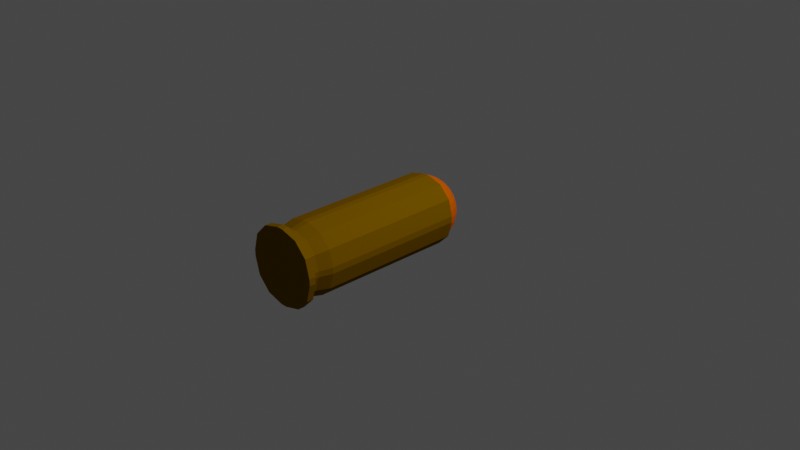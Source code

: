 # Source: Bullet.blend  (saved by Blender 2.83.19; exported with 4.5.12 LTS)
import bpy
from mathutils import Matrix  # noqa: F401  (used for matrix-valued properties, if any)

bpy.ops.wm.read_factory_settings(use_empty=True)
scene = bpy.context.scene
scene.name = 'Scene'

# ---- collections
col_collection = bpy.data.collections.new('Collection'); scene.collection.children.link(col_collection)

# ---- materials (node trees are filled in below, after node groups)
mat_material_002 = bpy.data.materials.new('Material.002')
mat_material_002.use_transparent_shadow = False
mat_material_003 = bpy.data.materials.new('Material.003')
mat_material_003.use_transparent_shadow = False

# ---- material node trees
mat_material_002.use_nodes = True; mat_material_002.node_tree.nodes.clear()
_N = mat_material_002.node_tree.nodes; _L = mat_material_002.node_tree.links
n0 = _N.new('ShaderNodeBsdfPrincipled'); n0.name = 'Principled BSDF'; n0.location = (10, 300)
n0.distribution = 'GGX'
n0.subsurface_method = 'BURLEY'
n0.inputs[0].default_value = (0.2079, 0.1049, 0.0, 1.0)
n0.inputs[2].default_value = 0.0
n0.inputs[3].default_value = 1.45
n0.inputs[13].default_value = 0.0
n0.inputs[27].default_value = (0.0, 0.0, 0.0, 1.0)
n0.inputs[28].default_value = 1.0
n1 = _N.new('ShaderNodeOutputMaterial'); n1.name = 'Material Output'; n1.location = (300, 300)
_L.new(n0.outputs[0], n1.inputs[0])
n1.is_active_output = True
mat_material_003.use_nodes = True; mat_material_003.node_tree.nodes.clear()
_N = mat_material_003.node_tree.nodes; _L = mat_material_003.node_tree.links
n0 = _N.new('ShaderNodeBsdfPrincipled'); n0.name = 'Principled BSDF'; n0.location = (10, 300)
n0.distribution = 'GGX'
n0.subsurface_method = 'BURLEY'
n0.inputs[0].default_value = (0.8, 0.1194, 0.0, 1.0)
n0.inputs[2].default_value = 0.0
n0.inputs[3].default_value = 1.45
n0.inputs[13].default_value = 0.0
n0.inputs[27].default_value = (0.0, 0.0, 0.0, 1.0)
n0.inputs[28].default_value = 1.0
n1 = _N.new('ShaderNodeOutputMaterial'); n1.name = 'Material Output'; n1.location = (300, 300)
_L.new(n0.outputs[0], n1.inputs[0])
n1.is_active_output = True

# ---- world
world_world = bpy.data.worlds.new('World'); scene.world = world_world
world_world.use_nodes = True; world_world.node_tree.nodes.clear()
_N = world_world.node_tree.nodes; _L = world_world.node_tree.links
n0 = _N.new('ShaderNodeOutputWorld'); n0.name = 'World Output'; n0.location = (300, 300)
n1 = _N.new('ShaderNodeBackground'); n1.name = 'Background'; n1.location = (10, 300)
n1.inputs[0].default_value = (0.05088, 0.05088, 0.05088, 1.0)
_L.new(n1.outputs[0], n0.inputs[0])
n0.is_active_output = True
world_world.color = (0.05088, 0.05088, 0.05088)
world_world.use_sun_shadow = False
world_world.sun_shadow_jitter_overblur = 0.0

# ---- cameras
cam_camera = bpy.data.cameras.new('Camera')
cam_camera.clip_end = 100.0
cam_camera.ortho_scale = 7.314

# ---- lights
light_light = bpy.data.lights.new('Light', 'POINT')
light_light.transmission_factor = 0.0
light_light.energy = 1000.0
light_light.shadow_soft_size = 0.1
light_light.shadow_maximum_resolution = 0.006
light_light.use_absolute_resolution = True

# ---- meshes
me_cube_002 = bpy.data.meshes.new('Cube.002')
me_cube_002.from_pydata([(-1.0, -3.169, -0.08814), (-0.08814, -3.169, -1.0), (-0.8778, -3.169, -0.5441), (-0.5441, -3.169, -0.8778), (-0.08814, -3.169, 1.0), (-1.0, -3.169, 0.08814), (-0.5441, -3.169, 0.8778), (-0.8778, -3.169, 0.5441), (-0.08814, 1.0, -1.0), (-1.0, 1.0, -0.08814), (-0.5441, 1.0, -0.8778), (-0.8778, 1.0, -0.5441), (-1.0, 1.0, 0.08814), (-0.08814, 1.0, 1.0), (-0.8778, 1.0, 0.5441), (-0.5441, 1.0, 0.8778), (0.08814, -3.169, -1.0), (1.0, -3.169, -0.08814), (0.5441, -3.169, -0.8778), (0.8778, -3.169, -0.5441), (1.0, -3.169, 0.08814), (0.08814, -3.169, 1.0), (0.8778, -3.169, 0.5441), (0.5441, -3.169, 0.8778), (1.0, 1.0, -0.08814), (0.08814, 1.0, -1.0), (0.8778, 1.0, -0.5441), (0.5441, 1.0, -0.8778), (0.08814, 1.0, 1.0), (1.0, 1.0, 0.08814), (0.5441, 1.0, 0.8778), (0.8778, 1.0, 0.5441), (-0.07989, -3.556, -0.9064), (-0.4932, -3.556, -0.7957), (-0.7957, -3.556, -0.4932), (-0.9064, -3.556, -0.07989), (-0.4932, -3.556, 0.7957), (-0.07989, -3.556, 0.9064), (-0.7957, -3.556, 0.4932), (-0.9064, -3.556, 0.07989), (0.4932, -3.556, -0.7957), (0.07989, -3.556, -0.9064), (0.7957, -3.556, -0.4932), (0.9064, -3.556, -0.07989), (0.07989, -3.556, 0.9064), (0.4932, -3.556, 0.7957), (0.7957, -3.556, 0.4932), (0.9064, -3.556, 0.07989), (-0.07989, -3.738, -0.9064), (-0.4932, -3.738, -0.7957), (-0.7957, -3.738, -0.4932), (-0.9064, -3.738, -0.07989), (-0.4932, -3.738, 0.7957), (-0.07989, -3.738, 0.9064), (-0.7957, -3.738, 0.4932), (-0.9064, -3.738, 0.07989), (0.4932, -3.738, -0.7957), (0.07989, -3.738, -0.9064), (0.7957, -3.738, -0.4932), (0.9064, -3.738, -0.07989), (0.07989, -3.738, 0.9064), (0.4932, -3.738, 0.7957), (0.7957, -3.738, 0.4932), (0.9064, -3.738, 0.07989), (-0.09546, -3.786, -1.083), (-0.5893, -3.786, -0.9508), (-0.9508, -3.786, -0.5893), (-1.083, -3.786, -0.09546), (-0.5893, -3.786, 0.9508), (-0.09546, -3.786, 1.083), (-0.9508, -3.786, 0.5893), (-1.083, -3.786, 0.09546), (0.5893, -3.786, -0.9508), (0.09546, -3.786, -1.083), (0.9508, -3.786, -0.5893), (1.083, -3.786, -0.09546), (0.09546, -3.786, 1.083), (0.5893, -3.786, 0.9508), (0.9508, -3.786, 0.5893), (1.083, -3.786, 0.09546), (-0.09546, -3.977, -1.083), (-0.5893, -3.977, -0.9508), (-0.9508, -3.977, -0.5893), (-1.083, -3.977, -0.09546), (-0.5893, -3.977, 0.9508), (-0.09546, -3.977, 1.083), (-0.9508, -3.977, 0.5893), (-1.083, -3.977, 0.09546), (0.5893, -3.977, -0.9508), (0.09546, -3.977, -1.083), (0.9508, -3.977, -0.5893), (1.083, -3.977, -0.09546), (0.09546, -3.977, 1.083), (0.5893, -3.977, 0.9508), (0.9508, -3.977, 0.5893), (1.083, -3.977, 0.09546), (0.3701, 1.689, 0.1922), (0.3486, 1.637, 0.3773), (0.3137, 1.553, 0.5479), (0.2668, 1.44, 0.6974), (0.2096, 1.301, 0.8202), (0.1443, 1.144, 0.9113), (0.07344, 0.9727, 0.9675), (0.03733, 0.9837, 0.9675), (0.07344, 1.165, 0.9113), (0.1067, 1.333, 0.8202), (0.1359, 1.479, 0.6974), (0.1598, 1.6, 0.5479), (0.1776, 1.689, 0.3773), (0.1886, 1.744, 0.1922), (0.1923, 1.763, -0.0002782), (0.1886, 1.744, -0.1928), (0.1776, 1.689, -0.3779), (0.1598, 1.6, -0.5485), (0.1359, 1.479, -0.698), (0.1067, 1.333, -0.8207), (0.07344, 1.165, -0.9119), (0.03733, 0.9837, -0.9681), (-0.0002281, 0.9874, -0.9681), (-0.0002281, 1.172, -0.9119), (-0.0002281, 1.343, -0.8207), (-0.0002281, 1.493, -0.698), (-0.0002281, 1.615, -0.5485), (-0.0002281, 1.707, -0.3779), (-0.0002281, 1.782, -0.0002782), (-0.0002281, 1.763, 0.1922), (-0.0002281, 1.615, 0.5479), (-0.0002281, 1.493, 0.6974), (-0.0002281, 1.343, 0.8202), (-0.0002281, 1.172, 0.9113), (0.3774, 1.707, -0.0002782), (0.3701, 1.689, -0.1928), (0.3486, 1.637, -0.3779), (0.3137, 1.553, -0.5485), (0.2668, 1.44, -0.698), (0.2096, 1.301, -0.8207), (0.1443, 1.144, -0.9119), (0.07344, 0.9727, -0.9681), (0.5374, 1.6, 0.1922), (0.5062, 1.553, 0.3773), (0.4556, 1.477, 0.5479), (0.3874, 1.375, 0.6974), (0.3043, 1.251, 0.8202), (0.2096, 1.109, 0.9113), (0.1067, 0.9549, 0.9675), (0.548, 1.615, -0.0002782), (0.5374, 1.6, -0.1928), (0.5062, 1.553, -0.3779), (0.4556, 1.477, -0.5485), (0.3874, 1.375, -0.698), (0.3043, 1.251, -0.8207), (0.2096, 1.109, -0.9119), (0.1067, 0.9549, -0.9681), (0.6841, 1.479, 0.1922), (0.6444, 1.44, 0.3773), (0.5799, 1.375, 0.5479), (0.4931, 1.288, 0.6974), (0.3874, 1.183, 0.8202), (0.2668, 1.062, 0.9113), (0.1359, 0.931, 0.9675), (0.6975, 1.493, -0.0002782), (0.6841, 1.479, -0.1928), (0.6444, 1.44, -0.3779), (0.5799, 1.375, -0.5485), (0.4931, 1.288, -0.698), (0.3874, 1.183, -0.8207), (0.2668, 1.062, -0.9119), (0.1359, 0.931, -0.9681), (0.8044, 1.333, 0.1922), (0.7578, 1.301, 0.3773), (0.6819, 1.251, 0.5479), (0.5799, 1.183, 0.6974), (0.4556, 1.099, 0.8202), (0.3137, 1.005, 0.9113), (0.1598, 0.9018, 0.9675), (0.8202, 1.343, -0.0002782), (0.8044, 1.333, -0.1928), (0.7578, 1.301, -0.3779), (0.6819, 1.251, -0.5485), (0.5799, 1.183, -0.698), (0.4556, 1.099, -0.8207), (0.3137, 1.005, -0.9119), (0.1598, 0.9018, -0.9681), (0.8939, 1.165, 0.1922), (0.842, 1.144, 0.3773), (0.7578, 1.109, 0.5479), (0.6444, 1.062, 0.6974), (0.5062, 1.005, 0.8202), (0.3486, 0.9394, 0.9113), (0.1776, 0.8686, 0.9675), (0.9114, 1.172, -0.0002782), (0.8939, 1.165, -0.1928), (0.842, 1.144, -0.3779), (0.7578, 1.109, -0.5485), (0.6444, 1.062, -0.698), (0.5062, 1.005, -0.8207), (0.3486, 0.9394, -0.9119), (0.1776, 0.8686, -0.9681), (0.949, 0.9837, 0.1922), (0.8939, 0.9727, 0.3773), (0.8044, 0.9549, 0.5479), (0.6841, 0.931, 0.6974), (0.5374, 0.9018, 0.8202), (0.9675, 0.9874, -0.0002782), (0.949, 0.9837, -0.1928), (0.8939, 0.9727, -0.3779), (0.8044, 0.9549, -0.5485), (0.6841, 0.931, -0.698), (0.5374, 0.9018, -0.8207), (0.3701, 0.8686, -0.9119), (-0.9494, 0.9837, 0.1922), (-0.8943, 0.9727, 0.3773), (-0.8049, 0.9549, 0.5479), (-0.6845, 0.931, 0.6974), (-0.5379, 0.9018, 0.8202), (-0.3706, 0.8686, 0.9113), (-0.189, 0.8324, 0.9675), (-0.968, 0.9874, -0.0002782), (-0.9494, 0.9837, -0.1928), (-0.8943, 0.9727, -0.3779), (-0.8049, 0.9549, -0.5485), (-0.6845, 0.931, -0.698), (-0.5379, 0.9018, -0.8207), (-0.3706, 0.8686, -0.9119), (-0.189, 0.8324, -0.9681), (-0.8943, 1.165, 0.1922), (-0.8425, 1.144, 0.3773), (-0.7582, 1.109, 0.5479), (-0.6448, 1.062, 0.6974), (-0.5067, 1.005, 0.8202), (-0.3491, 0.9394, 0.9113), (-0.1781, 0.8686, 0.9675), (-0.9119, 1.172, -0.0002782), (-0.8943, 1.165, -0.1928), (-0.8425, 1.144, -0.3779), (-0.7582, 1.109, -0.5485), (-0.6448, 1.062, -0.698), (-0.5067, 1.005, -0.8207), (-0.3491, 0.9394, -0.9119), (-0.1781, 0.8686, -0.9681), (-0.8049, 1.333, 0.1922), (-0.7582, 1.301, 0.3773), (-0.6824, 1.251, 0.5479), (-0.5804, 1.183, 0.6974), (-0.456, 1.099, 0.8202), (-0.3142, 1.005, 0.9113), (-0.1603, 0.9018, 0.9675), (-0.8207, 1.343, -0.0002782), (-0.8049, 1.333, -0.1928), (-0.7582, 1.301, -0.3779), (-0.6824, 1.251, -0.5485), (-0.5804, 1.183, -0.698), (-0.456, 1.099, -0.8207), (-0.3142, 1.005, -0.9119), (-0.1603, 0.9018, -0.9681), (-0.6845, 1.479, 0.1922), (-0.6448, 1.44, 0.3773), (-0.5804, 1.375, 0.5479), (-0.4936, 1.288, 0.6974), (-0.3879, 1.183, 0.8202), (-0.2672, 1.062, 0.9113), (-0.1363, 0.931, 0.9675), (-0.698, 1.493, -0.0002782), (-0.6845, 1.479, -0.1928), (-0.6448, 1.44, -0.3779), (-0.5804, 1.375, -0.5485), (-0.4936, 1.288, -0.698), (-0.3879, 1.183, -0.8207), (-0.2672, 1.062, -0.9119), (-0.1363, 0.931, -0.9681), (-0.5379, 1.6, 0.1922), (-0.5067, 1.553, 0.3773), (-0.456, 1.477, 0.5479), (-0.3879, 1.375, 0.6974), (-0.3048, 1.251, 0.8202), (-0.21, 1.109, 0.9113), (-0.1072, 0.9549, 0.9675), (-0.5484, 1.615, -0.0002782), (-0.5379, 1.6, -0.1928), (-0.5067, 1.553, -0.3779), (-0.456, 1.477, -0.5485), (-0.3879, 1.375, -0.698), (-0.3048, 1.251, -0.8207), (-0.21, 1.109, -0.9119), (-0.1072, 0.9549, -0.9681), (-0.3706, 1.689, 0.1922), (-0.3491, 1.637, 0.3773), (-0.3142, 1.553, 0.5479), (-0.2672, 1.44, 0.6974), (-0.21, 1.301, 0.8202), (-0.1447, 1.144, 0.9113), (-0.0739, 0.9727, 0.9675), (-0.3778, 1.707, -0.0002782), (-0.3706, 1.689, -0.1928), (-0.3491, 1.637, -0.3779), (-0.3142, 1.553, -0.5485), (-0.2672, 1.44, -0.698), (-0.21, 1.301, -0.8207), (-0.1447, 1.144, -0.9119), (-0.0739, 0.9727, -0.9681), (-0.189, 1.744, 0.1922), (-0.1781, 1.689, 0.3773), (-0.1603, 1.6, 0.5479), (-0.1363, 1.479, 0.6974), (-0.1072, 1.333, 0.8202), (-0.0739, 1.165, 0.9113), (-0.03778, 0.9837, 0.9675), (-0.1927, 1.763, -0.0002782), (-0.189, 1.744, -0.1928), (-0.1781, 1.689, -0.3779), (-0.1603, 1.6, -0.5485), (-0.1363, 1.479, -0.698), (-0.1072, 1.333, -0.8207), (-0.0739, 1.165, -0.9119), (-0.03778, 0.9837, -0.9681), (-0.0002281, 1.707, 0.3773), (-0.0002281, 0.9874, 0.9675), (-0.0002279, 1.763, -0.1928)], [], [(1, 16, 41, 32), (24, 29, 20, 17), (28, 13, 4, 21), (0, 5, 12, 9), (8, 10, 11, 9, 12, 14, 15, 13, 28, 30, 31, 29, 24, 26, 27, 25), (8, 1, 3, 10), (10, 3, 2, 11), (11, 2, 0, 9), (4, 13, 15, 6), (6, 15, 14, 7), (7, 14, 12, 5), (16, 25, 27, 18), (18, 27, 26, 19), (19, 26, 24, 17), (28, 21, 23, 30), (30, 23, 22, 31), (31, 22, 20, 29), (8, 25, 16, 1), (33, 32, 48, 49), (19, 17, 43, 42), (5, 0, 35, 39), (2, 3, 33, 34), (16, 18, 40, 41), (22, 23, 45, 46), (6, 7, 38, 36), (17, 20, 47, 43), (21, 4, 37, 44), (0, 2, 34, 35), (20, 22, 46, 47), (18, 19, 42, 40), (3, 1, 32, 33), (7, 5, 39, 38), (23, 21, 44, 45), (4, 6, 36, 37), (54, 55, 71, 70), (44, 37, 53, 60), (42, 43, 59, 58), (34, 33, 49, 50), (45, 44, 60, 61), (35, 34, 50, 51), (46, 45, 61, 62), (37, 36, 52, 53), (47, 46, 62, 63), (36, 38, 54, 52), (32, 41, 57, 48), (38, 39, 55, 54), (39, 35, 51, 55), (41, 40, 56, 57), (43, 47, 63, 59), (40, 42, 58, 56), (78, 77, 93, 94), (55, 51, 67, 71), (57, 56, 72, 73), (59, 63, 79, 75), (56, 58, 74, 72), (49, 48, 64, 65), (60, 53, 69, 76), (58, 59, 75, 74), (50, 49, 65, 66), (61, 60, 76, 77), (51, 50, 66, 67), (62, 61, 77, 78), (53, 52, 68, 69), (63, 62, 78, 79), (52, 54, 70, 68), (48, 57, 73, 64), (89, 88, 90, 91, 95, 94, 93, 92, 85, 84, 86, 87, 83, 82, 81, 80), (69, 68, 84, 85), (79, 78, 94, 95), (68, 70, 86, 84), (64, 73, 89, 80), (70, 71, 87, 86), (71, 67, 83, 87), (73, 72, 88, 89), (75, 79, 95, 91), (72, 74, 90, 88), (65, 64, 80, 81), (76, 69, 85, 92), (74, 75, 91, 90), (66, 65, 81, 82), (77, 76, 92, 93), (67, 66, 82, 83), (164, 163, 178, 179), (163, 162, 177, 178), (154, 155, 170, 169), (157, 158, 173, 172), (165, 164, 179, 180), (162, 161, 176, 177), (150, 149, 164, 165), (141, 142, 157, 156), (146, 145, 160, 161), (153, 154, 169, 168), (167, 166, 181, 182), (149, 148, 163, 164), (152, 151, 166, 167), (142, 143, 158, 157), (97, 98, 140, 139), (133, 132, 147, 148), (135, 134, 149, 150), (109, 108, 97, 96), (112, 111, 131, 132), (127, 128, 105, 106), (110, 109, 96, 130), (107, 106, 99, 98), (124, 125, 109, 110), (132, 131, 146, 147), (118, 119, 116, 117), (137, 136, 151, 152), (105, 104, 101, 100), (129, 316, 103, 104), (96, 97, 139, 138), (116, 115, 135, 136), (119, 120, 115, 116), (104, 103, 102, 101), (117, 116, 136, 137), (125, 315, 108, 109), (106, 105, 100, 99), (101, 102, 144, 143), (122, 123, 112, 113), (136, 135, 150, 151), (128, 129, 104, 105), (99, 100, 142, 141), (134, 133, 148, 149), (123, 317, 111, 112), (98, 99, 141, 140), (138, 139, 154, 153), (126, 127, 106, 107), (114, 113, 133, 134), (100, 101, 143, 142), (315, 126, 107, 108), (147, 146, 161, 162), (131, 130, 145, 146), (120, 121, 114, 115), (130, 96, 138, 145), (161, 160, 175, 176), (151, 150, 165, 166), (115, 114, 134, 135), (155, 156, 171, 170), (317, 124, 110, 111), (148, 147, 162, 163), (121, 122, 113, 114), (145, 138, 153, 160), (139, 140, 155, 154), (143, 144, 159, 158), (156, 157, 172, 171), (113, 112, 132, 133), (166, 165, 180, 181), (140, 141, 156, 155), (111, 110, 130, 131), (160, 153, 168, 175), (108, 107, 98, 97), (158, 159, 174, 173), (180, 179, 194, 195), (178, 177, 192, 193), (173, 174, 189, 188), (175, 168, 183, 190), (182, 181, 196, 197), (172, 173, 188, 187), (179, 178, 193, 194), (171, 172, 187, 186), (181, 180, 195, 196), (176, 175, 190, 191), (170, 171, 186, 185), (177, 176, 191, 192), (169, 170, 185, 184), (168, 169, 184, 183), (196, 195, 208, 209), (191, 190, 203, 204), (185, 186, 201, 200), (192, 191, 204, 205), (184, 185, 200, 199), (183, 184, 199, 198), (195, 194, 207, 208), (193, 192, 205, 206), (190, 183, 198, 203), (194, 193, 206, 207), (186, 187, 202, 201), (211, 212, 227, 226), (210, 211, 226, 225), (222, 221, 236, 237), (220, 219, 234, 235), (215, 216, 231, 230), (217, 210, 225, 232), (224, 223, 238, 239), (214, 215, 230, 229), (221, 220, 235, 236), (213, 214, 229, 228), (223, 222, 237, 238), (218, 217, 232, 233), (212, 213, 228, 227), (219, 218, 233, 234), (236, 235, 250, 251), (228, 229, 244, 243), (238, 237, 252, 253), (233, 232, 247, 248), (227, 228, 243, 242), (234, 233, 248, 249), (226, 227, 242, 241), (225, 226, 241, 240), (237, 236, 251, 252), (235, 234, 249, 250), (230, 231, 246, 245), (232, 225, 240, 247), (239, 238, 253, 254), (229, 230, 245, 244), (240, 241, 256, 255), (252, 251, 266, 267), (250, 249, 264, 265), (245, 246, 261, 260), (247, 240, 255, 262), (254, 253, 268, 269), (244, 245, 260, 259), (251, 250, 265, 266), (243, 244, 259, 258), (253, 252, 267, 268), (248, 247, 262, 263), (242, 243, 258, 257), (249, 248, 263, 264), (241, 242, 257, 256), (258, 259, 274, 273), (268, 267, 282, 283), (263, 262, 277, 278), (257, 258, 273, 272), (264, 263, 278, 279), (256, 257, 272, 271), (255, 256, 271, 270), (267, 266, 281, 282), (265, 264, 279, 280), (260, 261, 276, 275), (262, 255, 270, 277), (269, 268, 283, 284), (259, 260, 275, 274), (266, 265, 280, 281), (270, 271, 286, 285), (282, 281, 296, 297), (280, 279, 294, 295), (275, 276, 291, 290), (277, 270, 285, 292), (284, 283, 298, 299), (274, 275, 290, 289), (281, 280, 295, 296), (273, 274, 289, 288), (283, 282, 297, 298), (278, 277, 292, 293), (272, 273, 288, 287), (279, 278, 293, 294), (271, 272, 287, 286), (288, 289, 304, 303), (298, 297, 312, 313), (293, 292, 307, 308), (287, 288, 303, 302), (294, 293, 308, 309), (286, 287, 302, 301), (285, 286, 301, 300), (297, 296, 311, 312), (295, 294, 309, 310), (290, 291, 306, 305), (292, 285, 300, 307), (299, 298, 313, 314), (289, 290, 305, 304), (296, 295, 310, 311), (312, 311, 121, 120), (310, 309, 123, 122), (305, 306, 316, 129), (307, 300, 125, 124), (314, 313, 119, 118), (304, 305, 129, 128), (311, 310, 122, 121), (303, 304, 128, 127), (313, 312, 120, 119), (308, 307, 124, 317), (302, 303, 127, 126), (309, 308, 317, 123), (301, 302, 126, 315), (300, 301, 315, 125)])
me_cube_002.polygons.foreach_set('material_index', [0, 0, 0, 0, 0, 0, 0, 0, 0, 0, 0, 0, 0, 0, 0, 0, 0, 0, 0, 0, 0, 0, 0, 0, 0, 0, 0, 0, 0, 0, 0, 0, 0, 0, 0, 0, 0, 0, 0, 0, 0, 0, 0, 0, 0, 0, 0, 0, 0, 0, 0, 0, 0, 0, 0, 0, 0, 0, 0, 0, 0, 0, 0, 0, 0, 0, 0, 0, 0, 0, 0, 0, 0, 0, 0, 0, 0, 0, 0, 0, 0, 0, 1, 1, 1, 1, 1, 1, 1, 1, 1, 1, 1, 1, 1, 1, 1, 1, 1, 1, 1, 1, 1, 1, 1, 1, 1, 1, 1, 1, 1, 1, 1, 1, 1, 1, 1, 1, 1, 1, 1, 1, 1, 1, 1, 1, 1, 1, 1, 1, 1, 1, 1, 1, 1, 1, 1, 1, 1, 1, 1, 1, 1, 1, 1, 1, 1, 1, 1, 1, 1, 1, 1, 1, 1, 1, 1, 1, 1, 1, 1, 1, 1, 1, 1, 1, 1, 1, 1, 1, 1, 1, 1, 1, 1, 1, 1, 1, 1, 1, 1, 1, 1, 1, 1, 1, 1, 1, 1, 1, 1, 1, 1, 1, 1, 1, 1, 1, 1, 1, 1, 1, 1, 1, 1, 1, 1, 1, 1, 1, 1, 1, 1, 1, 1, 1, 1, 1, 1, 1, 1, 1, 1, 1, 1, 1, 1, 1, 1, 1, 1, 1, 1, 1, 1, 1, 1, 1, 1, 1, 1, 1, 1, 1, 1, 1, 1, 1, 1, 1, 1, 1, 1, 1, 1, 1, 1, 1, 1, 1, 1, 1, 1, 1, 1, 1, 1, 1, 1, 1, 1, 1, 1, 1, 1])
_uv = me_cube_002.uv_layers.new(name='UVMap')
_uv.uv.foreach_set('vector', [0.239, 0.75, 0.261, 0.75, 0.261, 0.75, 0.239, 0.75, 0.489, 0.5, 0.511, 0.5, 0.511, 0.75, 0.489, 0.75, 0.739, 0.5, 0.761, 0.5, 0.761, 0.75, 0.739, 0.75, 0.489, 0.0, 0.511, 0.0, 0.511, 0.25, 0.489, 0.25, 0.375, 0.364, 0.3903, 0.307, 0.432, 0.2653, 0.489, 0.25, 0.511, 0.25, 0.568, 0.2653, 0.6097, 0.307, 0.625, 0.364, 0.625, 0.386, 0.6579, 0.481, 0.568, 0.4949, 0.511, 0.5, 0.489, 0.5, 0.432, 0.4949, 0.3421, 0.481, 0.375, 0.386, 0.239, 0.5, 0.239, 0.75, 0.182, 0.75, 0.182, 0.5, 0.182, 0.5, 0.182, 0.75, 0.125, 0.75, 0.125, 0.5, 0.432, 0.25, 0.432, 0.0, 0.489, 0.0, 0.489, 0.25, 0.761, 0.75, 0.761, 0.5, 0.818, 0.5, 0.818, 0.75, 0.818, 0.75, 0.818, 0.5, 0.875, 0.5, 0.875, 0.75, 0.568, 0.0, 0.568, 0.25, 0.511, 0.25, 0.511, 0.0, 0.261, 0.75, 0.261, 0.5, 0.3421, 0.481, 0.3421, 0.769, 0.3421, 0.769, 0.3421, 0.481, 0.432, 0.4949, 0.432, 0.7551, 0.432, 0.7551, 0.432, 0.4949, 0.489, 0.5, 0.489, 0.75, 0.739, 0.5, 0.739, 0.75, 0.6579, 0.769, 0.6579, 0.481, 0.6579, 0.481, 0.6579, 0.769, 0.568, 0.7551, 0.568, 0.4949, 0.568, 0.4949, 0.568, 0.7551, 0.511, 0.75, 0.511, 0.5, 0.239, 0.5, 0.261, 0.5, 0.261, 0.75, 0.239, 0.75, 0.182, 0.75, 0.239, 0.75, 0.239, 0.75, 0.182, 0.75, 0.432, 0.7551, 0.489, 0.75, 0.489, 0.75, 0.432, 0.7551, 0.511, 0.0, 0.489, 0.0, 0.489, 0.0, 0.511, 0.0, 0.125, 0.75, 0.182, 0.75, 0.182, 0.75, 0.125, 0.75, 0.261, 0.75, 0.3421, 0.769, 0.3421, 0.769, 0.261, 0.75, 0.568, 0.7551, 0.6579, 0.769, 0.6579, 0.769, 0.568, 0.7551, 0.818, 0.75, 0.875, 0.75, 0.875, 0.75, 0.818, 0.75, 0.489, 0.75, 0.511, 0.75, 0.511, 0.75, 0.489, 0.75, 0.739, 0.75, 0.761, 0.75, 0.761, 0.75, 0.739, 0.75, 0.489, 0.0, 0.432, 0.0, 0.432, 0.0, 0.489, 0.0, 0.511, 0.75, 0.568, 0.7551, 0.568, 0.7551, 0.511, 0.75, 0.3421, 0.769, 0.432, 0.7551, 0.432, 0.7551, 0.3421, 0.769, 0.182, 0.75, 0.239, 0.75, 0.239, 0.75, 0.182, 0.75, 0.568, 0.0, 0.511, 0.0, 0.511, 0.0, 0.568, 0.0, 0.6579, 0.769, 0.739, 0.75, 0.739, 0.75, 0.6579, 0.769, 0.761, 0.75, 0.818, 0.75, 0.818, 0.75, 0.761, 0.75, 0.568, 0.0, 0.511, 0.0, 0.511, 0.0, 0.568, 0.0, 0.739, 0.75, 0.761, 0.75, 0.761, 0.75, 0.739, 0.75, 0.432, 0.7551, 0.489, 0.75, 0.489, 0.75, 0.432, 0.7551, 0.125, 0.75, 0.182, 0.75, 0.182, 0.75, 0.125, 0.75, 0.6579, 0.769, 0.739, 0.75, 0.739, 0.75, 0.6579, 0.769, 0.489, 0.0, 0.432, 0.0, 0.432, 0.0, 0.489, 0.0, 0.568, 0.7551, 0.6579, 0.769, 0.6579, 0.769, 0.568, 0.7551, 0.761, 0.75, 0.818, 0.75, 0.818, 0.75, 0.761, 0.75, 0.511, 0.75, 0.568, 0.7551, 0.568, 0.7551, 0.511, 0.75, 0.818, 0.75, 0.875, 0.75, 0.875, 0.75, 0.818, 0.75, 0.239, 0.75, 0.261, 0.75, 0.261, 0.75, 0.239, 0.75, 0.568, 0.0, 0.511, 0.0, 0.511, 0.0, 0.568, 0.0, 0.511, 0.0, 0.489, 0.0, 0.489, 0.0, 0.511, 0.0, 0.261, 0.75, 0.3421, 0.769, 0.3421, 0.769, 0.261, 0.75, 0.489, 0.75, 0.511, 0.75, 0.511, 0.75, 0.489, 0.75, 0.3421, 0.769, 0.432, 0.7551, 0.432, 0.7551, 0.3421, 0.769, 0.568, 0.7551, 0.6579, 0.769, 0.6579, 0.769, 0.568, 0.7551, 0.511, 0.0, 0.489, 0.0, 0.489, 0.0, 0.511, 0.0, 0.261, 0.75, 0.3421, 0.769, 0.3421, 0.769, 0.261, 0.75, 0.489, 0.75, 0.511, 0.75, 0.511, 0.75, 0.489, 0.75, 0.3421, 0.769, 0.432, 0.7551, 0.432, 0.7551, 0.3421, 0.769, 0.182, 0.75, 0.239, 0.75, 0.239, 0.75, 0.182, 0.75, 0.739, 0.75, 0.761, 0.75, 0.761, 0.75, 0.739, 0.75, 0.432, 0.7551, 0.489, 0.75, 0.489, 0.75, 0.432, 0.7551, 0.125, 0.75, 0.182, 0.75, 0.182, 0.75, 0.125, 0.75, 0.6579, 0.769, 0.739, 0.75, 0.739, 0.75, 0.6579, 0.769, 0.489, 0.0, 0.432, 0.0, 0.432, 0.0, 0.489, 0.0, 0.568, 0.7551, 0.6579, 0.769, 0.6579, 0.769, 0.568, 0.7551, 0.761, 0.75, 0.818, 0.75, 0.818, 0.75, 0.761, 0.75, 0.511, 0.75, 0.568, 0.7551, 0.568, 0.7551, 0.511, 0.75, 0.818, 0.75, 0.875, 0.75, 0.875, 0.75, 0.818, 0.75, 0.239, 0.75, 0.261, 0.75, 0.261, 0.75, 0.239, 0.75, 0.375, 0.864, 0.3421, 0.769, 0.432, 0.7551, 0.489, 0.75, 0.511, 0.75, 0.568, 0.7551, 0.6579, 0.769, 0.625, 0.864, 0.625, 0.886, 0.6097, 0.943, 0.568, 0.9847, 0.511, 1.0, 0.489, 1.0, 0.432, 0.9847, 0.3903, 0.943, 0.375, 0.886, 0.761, 0.75, 0.818, 0.75, 0.818, 0.75, 0.761, 0.75, 0.511, 0.75, 0.568, 0.7551, 0.568, 0.7551, 0.511, 0.75, 0.818, 0.75, 0.875, 0.75, 0.875, 0.75, 0.818, 0.75, 0.239, 0.75, 0.261, 0.75, 0.261, 0.75, 0.239, 0.75, 0.568, 0.0, 0.511, 0.0, 0.511, 0.0, 0.568, 0.0, 0.511, 0.0, 0.489, 0.0, 0.489, 0.0, 0.511, 0.0, 0.261, 0.75, 0.3421, 0.769, 0.3421, 0.769, 0.261, 0.75, 0.489, 0.75, 0.511, 0.75, 0.511, 0.75, 0.489, 0.75, 0.3421, 0.769, 0.432, 0.7551, 0.432, 0.7551, 0.3421, 0.769, 0.182, 0.75, 0.239, 0.75, 0.239, 0.75, 0.182, 0.75, 0.739, 0.75, 0.761, 0.75, 0.761, 0.75, 0.739, 0.75, 0.432, 0.7551, 0.489, 0.75, 0.489, 0.75, 0.432, 0.7551, 0.125, 0.75, 0.182, 0.75, 0.182, 0.75, 0.125, 0.75, 0.6579, 0.769, 0.739, 0.75, 0.739, 0.75, 0.6579, 0.769, 0.489, 0.0, 0.432, 0.0, 0.432, 0.0, 0.489, 0.0, 0.625, 0.25, 0.625, 0.3125, 0.5937, 0.3125, 0.5937, 0.25, 0.625, 0.3125, 0.625, 0.375, 0.5938, 0.375, 0.5937, 0.3125, 0.625, 0.625, 0.625, 0.6875, 0.5937, 0.6875, 0.5937, 0.625, 0.625, 0.8125, 0.625, 0.875, 0.5937, 0.875, 0.5937, 0.8125, 0.625, 0.1875, 0.625, 0.25, 0.5937, 0.25, 0.5937, 0.1875, 0.625, 0.375, 0.625, 0.4375, 0.5937, 0.4375, 0.5938, 0.375, 0.6562, 0.1875, 0.6562, 0.25, 0.625, 0.25, 0.625, 0.1875, 0.6562, 0.75, 0.6562, 0.8125, 0.625, 0.8125, 0.625, 0.75, 0.6562, 0.4375, 0.6562, 0.5, 0.625, 0.5, 0.625, 0.4375, 0.625, 0.5625, 0.625, 0.625, 0.5937, 0.625, 0.5937, 0.5625, 0.625, 0.0625, 0.625, 0.125, 0.5937, 0.125, 0.5937, 0.0625, 0.6562, 0.25, 0.6562, 0.3125, 0.625, 0.3125, 0.625, 0.25, 0.6562, 0.0625, 0.6562, 0.125, 0.625, 0.125, 0.625, 0.0625, 0.6562, 0.8125, 0.6562, 0.875, 0.625, 0.875, 0.625, 0.8125, 0.6875, 0.625, 0.6875, 0.6875, 0.6562, 0.6875, 0.6562, 0.625, 0.6875, 0.3125, 0.6875, 0.375, 0.6562, 0.375, 0.6562, 0.3125, 0.6875, 0.1875, 0.6875, 0.25, 0.6562, 0.25, 0.6562, 0.1875, 0.7188, 0.5625, 0.7188, 0.625, 0.6875, 0.625, 0.6875, 0.5625, 0.7188, 0.375, 0.7188, 0.4375, 0.6875, 0.4375, 0.6875, 0.375, 0.75, 0.75, 0.75, 0.8125, 0.7188, 0.8125, 0.7188, 0.75, 0.7188, 0.5, 0.7188, 0.5625, 0.6875, 0.5625, 0.6875, 0.5, 0.7188, 0.6875, 0.7188, 0.75, 0.6875, 0.75, 0.6875, 0.6875, 0.75, 0.5, 0.75, 0.5625, 0.7188, 0.5625, 0.7188, 0.5, 0.6875, 0.375, 0.6875, 0.4375, 0.6562, 0.4375, 0.6562, 0.375, 0.75, 0.0625, 0.75, 0.125, 0.7188, 0.125, 0.7187, 0.0625, 0.6875, 0.0625, 0.6875, 0.125, 0.6562, 0.125, 0.6562, 0.0625, 0.7188, 0.8125, 0.7188, 0.875, 0.6875, 0.875, 0.6875, 0.8125, 0.75, 0.875, 0.75, 0.9375, 0.7187, 0.9375, 0.7188, 0.875, 0.6875, 0.5625, 0.6875, 0.625, 0.6562, 0.625, 0.6562, 0.5625, 0.7188, 0.125, 0.7188, 0.1875, 0.6875, 0.1875, 0.6875, 0.125, 0.75, 0.125, 0.75, 0.1875, 0.7188, 0.1875, 0.7188, 0.125, 0.7188, 0.875, 0.7187, 0.9375, 0.6875, 0.9375, 0.6875, 0.875, 0.7187, 0.0625, 0.7188, 0.125, 0.6875, 0.125, 0.6875, 0.0625, 0.75, 0.5625, 0.75, 0.625, 0.7188, 0.625, 0.7188, 0.5625, 0.7188, 0.75, 0.7188, 0.8125, 0.6875, 0.8125, 0.6875, 0.75, 0.6875, 0.875, 0.6875, 0.9375, 0.6562, 0.9375, 0.6562, 0.875, 0.75, 0.3125, 0.75, 0.375, 0.7188, 0.375, 0.7188, 0.3125, 0.6875, 0.125, 0.6875, 0.1875, 0.6562, 0.1875, 0.6562, 0.125, 0.75, 0.8125, 0.75, 0.875, 0.7188, 0.875, 0.7188, 0.8125, 0.6875, 0.75, 0.6875, 0.8125, 0.6562, 0.8125, 0.6562, 0.75, 0.6875, 0.25, 0.6875, 0.3125, 0.6562, 0.3125, 0.6562, 0.25, 0.75, 0.375, 0.75, 0.4375, 0.7188, 0.4375, 0.7188, 0.375, 0.6875, 0.6875, 0.6875, 0.75, 0.6562, 0.75, 0.6562, 0.6875, 0.6562, 0.5625, 0.6562, 0.625, 0.625, 0.625, 0.625, 0.5625, 0.75, 0.6875, 0.75, 0.75, 0.7188, 0.75, 0.7188, 0.6875, 0.7188, 0.25, 0.7188, 0.3125, 0.6875, 0.3125, 0.6875, 0.25, 0.6875, 0.8125, 0.6875, 0.875, 0.6562, 0.875, 0.6562, 0.8125, 0.75, 0.625, 0.75, 0.6875, 0.7188, 0.6875, 0.7188, 0.625, 0.6562, 0.375, 0.6562, 0.4375, 0.625, 0.4375, 0.625, 0.375, 0.6875, 0.4375, 0.6875, 0.5, 0.6562, 0.5, 0.6562, 0.4375, 0.75, 0.1875, 0.75, 0.25, 0.7188, 0.25, 0.7188, 0.1875, 0.6875, 0.5, 0.6875, 0.5625, 0.6562, 0.5625, 0.6562, 0.5, 0.625, 0.4375, 0.625, 0.5, 0.5937, 0.5, 0.5937, 0.4375, 0.6562, 0.125, 0.6562, 0.1875, 0.625, 0.1875, 0.625, 0.125, 0.7188, 0.1875, 0.7188, 0.25, 0.6875, 0.25, 0.6875, 0.1875, 0.625, 0.6875, 0.625, 0.75, 0.5937, 0.75, 0.5937, 0.6875, 0.75, 0.4375, 0.75, 0.5, 0.7188, 0.5, 0.7188, 0.4375, 0.6562, 0.3125, 0.6562, 0.375, 0.625, 0.375, 0.625, 0.3125, 0.75, 0.25, 0.75, 0.3125, 0.7188, 0.3125, 0.7188, 0.25, 0.6562, 0.5, 0.6562, 0.5625, 0.625, 0.5625, 0.625, 0.5, 0.6562, 0.625, 0.6562, 0.6875, 0.625, 0.6875, 0.625, 0.625, 0.6562, 0.875, 0.6562, 0.9375, 0.625, 0.9375, 0.625, 0.875, 0.625, 0.75, 0.625, 0.8125, 0.5937, 0.8125, 0.5937, 0.75, 0.7188, 0.3125, 0.7188, 0.375, 0.6875, 0.375, 0.6875, 0.3125, 0.625, 0.125, 0.625, 0.1875, 0.5937, 0.1875, 0.5937, 0.125, 0.6562, 0.6875, 0.6562, 0.75, 0.625, 0.75, 0.625, 0.6875, 0.7188, 0.4375, 0.7188, 0.5, 0.6875, 0.5, 0.6875, 0.4375, 0.625, 0.5, 0.625, 0.5625, 0.5937, 0.5625, 0.5937, 0.5, 0.7188, 0.625, 0.7188, 0.6875, 0.6875, 0.6875, 0.6875, 0.625, 0.625, 0.875, 0.625, 0.9375, 0.5937, 0.9375, 0.5937, 0.875, 0.5937, 0.1875, 0.5937, 0.25, 0.5625, 0.25, 0.5625, 0.1875, 0.5937, 0.3125, 0.5938, 0.375, 0.5625, 0.375, 0.5625, 0.3125, 0.5937, 0.875, 0.5937, 0.9375, 0.5625, 0.9375, 0.5625, 0.875, 0.5937, 0.5, 0.5937, 0.5625, 0.5625, 0.5625, 0.5625, 0.5, 0.5937, 0.0625, 0.5937, 0.125, 0.5625, 0.125, 0.5625, 0.0625, 0.5937, 0.8125, 0.5937, 0.875, 0.5625, 0.875, 0.5625, 0.8125, 0.5937, 0.25, 0.5937, 0.3125, 0.5625, 0.3125, 0.5625, 0.25, 0.5937, 0.75, 0.5937, 0.8125, 0.5625, 0.8125, 0.5625, 0.75, 0.5937, 0.125, 0.5937, 0.1875, 0.5625, 0.1875, 0.5625, 0.125, 0.5937, 0.4375, 0.5937, 0.5, 0.5625, 0.5, 0.5625, 0.4375, 0.5937, 0.6875, 0.5937, 0.75, 0.5625, 0.75, 0.5625, 0.6875, 0.5938, 0.375, 0.5937, 0.4375, 0.5625, 0.4375, 0.5625, 0.375, 0.5937, 0.625, 0.5937, 0.6875, 0.5625, 0.6875, 0.5625, 0.625, 0.5937, 0.5625, 0.5937, 0.625, 0.5625, 0.625, 0.5625, 0.5625, 0.5625, 0.125, 0.5625, 0.1875, 0.5312, 0.1875, 0.5312, 0.125, 0.5625, 0.4375, 0.5625, 0.5, 0.5312, 0.5, 0.5312, 0.4375, 0.5625, 0.6875, 0.5625, 0.75, 0.5312, 0.75, 0.5312, 0.6875, 0.5625, 0.375, 0.5625, 0.4375, 0.5312, 0.4375, 0.5312, 0.375, 0.5625, 0.625, 0.5625, 0.6875, 0.5312, 0.6875, 0.5312, 0.625, 0.5625, 0.5625, 0.5625, 0.625, 0.5312, 0.625, 0.5312, 0.5625, 0.5625, 0.1875, 0.5625, 0.25, 0.5312, 0.25, 0.5312, 0.1875, 0.5625, 0.3125, 0.5625, 0.375, 0.5312, 0.375, 0.5312, 0.3125, 0.5625, 0.5, 0.5625, 0.5625, 0.5312, 0.5625, 0.5312, 0.5, 0.5625, 0.25, 0.5625, 0.3125, 0.5312, 0.3125, 0.5312, 0.25, 0.5625, 0.75, 0.5625, 0.8125, 0.5312, 0.8125, 0.5312, 0.75, 0.9688, 0.625, 0.9688, 0.6875, 0.9375, 0.6875, 0.9375, 0.625, 0.9688, 0.5625, 0.9688, 0.625, 0.9375, 0.625, 0.9375, 0.5625, 0.9688, 0.1875, 0.9688, 0.25, 0.9375, 0.25, 0.9375, 0.1875, 0.9688, 0.3125, 0.9688, 0.375, 0.9375, 0.375, 0.9375, 0.3125, 0.9688, 0.875, 0.9688, 0.9375, 0.9375, 0.9375, 0.9375, 0.875, 0.9688, 0.5, 0.9688, 0.5625, 0.9375, 0.5625, 0.9375, 0.5, 0.9688, 0.0625, 0.9688, 0.125, 0.9375, 0.125, 0.9375, 0.0625, 0.9688, 0.8125, 0.9688, 0.875, 0.9375, 0.875, 0.9375, 0.8125, 0.9688, 0.25, 0.9688, 0.3125, 0.9375, 0.3125, 0.9375, 0.25, 0.9688, 0.75, 0.9688, 0.8125, 0.9375, 0.8125, 0.9375, 0.75, 0.9688, 0.125, 0.9688, 0.1875, 0.9375, 0.1875, 0.9375, 0.125, 0.9688, 0.4375, 0.9688, 0.5, 0.9375, 0.5, 0.9375, 0.4375, 0.9688, 0.6875, 0.9688, 0.75, 0.9375, 0.75, 0.9375, 0.6875, 0.9688, 0.375, 0.9688, 0.4375, 0.9375, 0.4375, 0.9375, 0.375, 0.9375, 0.25, 0.9375, 0.3125, 0.9062, 0.3125, 0.9062, 0.25, 0.9375, 0.75, 0.9375, 0.8125, 0.9062, 0.8125, 0.9062, 0.75, 0.9375, 0.125, 0.9375, 0.1875, 0.9062, 0.1875, 0.9063, 0.125, 0.9375, 0.4375, 0.9375, 0.5, 0.9062, 0.5, 0.9062, 0.4375, 0.9375, 0.6875, 0.9375, 0.75, 0.9062, 0.75, 0.9062, 0.6875, 0.9375, 0.375, 0.9375, 0.4375, 0.9062, 0.4375, 0.9062, 0.375, 0.9375, 0.625, 0.9375, 0.6875, 0.9062, 0.6875, 0.9062, 0.625, 0.9375, 0.5625, 0.9375, 0.625, 0.9062, 0.625, 0.9062, 0.5625, 0.9375, 0.1875, 0.9375, 0.25, 0.9062, 0.25, 0.9062, 0.1875, 0.9375, 0.3125, 0.9375, 0.375, 0.9062, 0.375, 0.9062, 0.3125, 0.9375, 0.875, 0.9375, 0.9375, 0.9063, 0.9375, 0.9063, 0.875, 0.9375, 0.5, 0.9375, 0.5625, 0.9062, 0.5625, 0.9062, 0.5, 0.9375, 0.0625, 0.9375, 0.125, 0.9063, 0.125, 0.9063, 0.0625, 0.9375, 0.8125, 0.9375, 0.875, 0.9063, 0.875, 0.9062, 0.8125, 0.9062, 0.5625, 0.9062, 0.625, 0.875, 0.625, 0.875, 0.5625, 0.9062, 0.1875, 0.9062, 0.25, 0.875, 0.25, 0.875, 0.1875, 0.9062, 0.3125, 0.9062, 0.375, 0.875, 0.375, 0.875, 0.3125, 0.9063, 0.875, 0.9063, 0.9375, 0.875, 0.9375, 0.875, 0.875, 0.9062, 0.5, 0.9062, 0.5625, 0.875, 0.5625, 0.875, 0.5, 0.9063, 0.0625, 0.9063, 0.125, 0.875, 0.125, 0.875, 0.0625, 0.9062, 0.8125, 0.9063, 0.875, 0.875, 0.875, 0.875, 0.8125, 0.9062, 0.25, 0.9062, 0.3125, 0.875, 0.3125, 0.875, 0.25, 0.9062, 0.75, 0.9062, 0.8125, 0.875, 0.8125, 0.875, 0.75, 0.9063, 0.125, 0.9062, 0.1875, 0.875, 0.1875, 0.875, 0.125, 0.9062, 0.4375, 0.9062, 0.5, 0.875, 0.5, 0.875, 0.4375, 0.9062, 0.6875, 0.9062, 0.75, 0.875, 0.75, 0.875, 0.6875, 0.9062, 0.375, 0.9062, 0.4375, 0.875, 0.4375, 0.875, 0.375, 0.9062, 0.625, 0.9062, 0.6875, 0.875, 0.6875, 0.875, 0.625, 0.875, 0.75, 0.875, 0.8125, 0.8438, 0.8125, 0.8438, 0.75, 0.875, 0.125, 0.875, 0.1875, 0.8438, 0.1875, 0.8438, 0.125, 0.875, 0.4375, 0.875, 0.5, 0.8438, 0.5, 0.8438, 0.4375, 0.875, 0.6875, 0.875, 0.75, 0.8438, 0.75, 0.8438, 0.6875, 0.875, 0.375, 0.875, 0.4375, 0.8438, 0.4375, 0.8438, 0.375, 0.875, 0.625, 0.875, 0.6875, 0.8438, 0.6875, 0.8438, 0.625, 0.875, 0.5625, 0.875, 0.625, 0.8438, 0.625, 0.8438, 0.5625, 0.875, 0.1875, 0.875, 0.25, 0.8438, 0.25, 0.8438, 0.1875, 0.875, 0.3125, 0.875, 0.375, 0.8438, 0.375, 0.8438, 0.3125, 0.875, 0.875, 0.875, 0.9375, 0.8438, 0.9375, 0.8438, 0.875, 0.875, 0.5, 0.875, 0.5625, 0.8438, 0.5625, 0.8438, 0.5, 0.875, 0.0625, 0.875, 0.125, 0.8438, 0.125, 0.8438, 0.0625, 0.875, 0.8125, 0.875, 0.875, 0.8438, 0.875, 0.8438, 0.8125, 0.875, 0.25, 0.875, 0.3125, 0.8438, 0.3125, 0.8438, 0.25, 0.8438, 0.5625, 0.8438, 0.625, 0.8125, 0.625, 0.8125, 0.5625, 0.8438, 0.1875, 0.8438, 0.25, 0.8125, 0.25, 0.8125, 0.1875, 0.8438, 0.3125, 0.8438, 0.375, 0.8125, 0.375, 0.8125, 0.3125, 0.8438, 0.875, 0.8438, 0.9375, 0.8125, 0.9375, 0.8125, 0.875, 0.8438, 0.5, 0.8438, 0.5625, 0.8125, 0.5625, 0.8125, 0.5, 0.8438, 0.0625, 0.8438, 0.125, 0.8125, 0.125, 0.8125, 0.0625, 0.8438, 0.8125, 0.8438, 0.875, 0.8125, 0.875, 0.8125, 0.8125, 0.8438, 0.25, 0.8438, 0.3125, 0.8125, 0.3125, 0.8125, 0.25, 0.8438, 0.75, 0.8438, 0.8125, 0.8125, 0.8125, 0.8125, 0.75, 0.8438, 0.125, 0.8438, 0.1875, 0.8125, 0.1875, 0.8125, 0.125, 0.8438, 0.4375, 0.8438, 0.5, 0.8125, 0.5, 0.8125, 0.4375, 0.8438, 0.6875, 0.8438, 0.75, 0.8125, 0.75, 0.8125, 0.6875, 0.8438, 0.375, 0.8438, 0.4375, 0.8125, 0.4375, 0.8125, 0.375, 0.8438, 0.625, 0.8438, 0.6875, 0.8125, 0.6875, 0.8125, 0.625, 0.8125, 0.75, 0.8125, 0.8125, 0.7812, 0.8125, 0.7812, 0.75, 0.8125, 0.125, 0.8125, 0.1875, 0.7812, 0.1875, 0.7812, 0.125, 0.8125, 0.4375, 0.8125, 0.5, 0.7812, 0.5, 0.7812, 0.4375, 0.8125, 0.6875, 0.8125, 0.75, 0.7812, 0.75, 0.7812, 0.6875, 0.8125, 0.375, 0.8125, 0.4375, 0.7812, 0.4375, 0.7812, 0.375, 0.8125, 0.625, 0.8125, 0.6875, 0.7812, 0.6875, 0.7812, 0.625, 0.8125, 0.5625, 0.8125, 0.625, 0.7812, 0.625, 0.7812, 0.5625, 0.8125, 0.1875, 0.8125, 0.25, 0.7812, 0.25, 0.7812, 0.1875, 0.8125, 0.3125, 0.8125, 0.375, 0.7812, 0.375, 0.7812, 0.3125, 0.8125, 0.875, 0.8125, 0.9375, 0.7812, 0.9375, 0.7812, 0.875, 0.8125, 0.5, 0.8125, 0.5625, 0.7812, 0.5625, 0.7812, 0.5, 0.8125, 0.0625, 0.8125, 0.125, 0.7812, 0.125, 0.7812, 0.0625, 0.8125, 0.8125, 0.8125, 0.875, 0.7812, 0.875, 0.7812, 0.8125, 0.8125, 0.25, 0.8125, 0.3125, 0.7812, 0.3125, 0.7812, 0.25, 0.7812, 0.1875, 0.7812, 0.25, 0.75, 0.25, 0.75, 0.1875, 0.7812, 0.3125, 0.7812, 0.375, 0.75, 0.375, 0.75, 0.3125, 0.7812, 0.875, 0.7812, 0.9375, 0.75, 0.9375, 0.75, 0.875, 0.7812, 0.5, 0.7812, 0.5625, 0.75, 0.5625, 0.75, 0.5, 0.7812, 0.0625, 0.7812, 0.125, 0.75, 0.125, 0.75, 0.0625, 0.7812, 0.8125, 0.7812, 0.875, 0.75, 0.875, 0.75, 0.8125, 0.7812, 0.25, 0.7812, 0.3125, 0.75, 0.3125, 0.75, 0.25, 0.7812, 0.75, 0.7812, 0.8125, 0.75, 0.8125, 0.75, 0.75, 0.7812, 0.125, 0.7812, 0.1875, 0.75, 0.1875, 0.75, 0.125, 0.7812, 0.4375, 0.7812, 0.5, 0.75, 0.5, 0.75, 0.4375, 0.7812, 0.6875, 0.7812, 0.75, 0.75, 0.75, 0.75, 0.6875, 0.7812, 0.375, 0.7812, 0.4375, 0.75, 0.4375, 0.75, 0.375, 0.7812, 0.625, 0.7812, 0.6875, 0.75, 0.6875, 0.75, 0.625, 0.7812, 0.5625, 0.7812, 0.625, 0.75, 0.625, 0.75, 0.5625])
me_cube_002.materials.append(mat_material_002)
me_cube_002.materials.append(mat_material_003)
me_cube_002.use_remesh_fix_poles = True
me_cube_002.use_remesh_preserve_attributes = False
me_cube_002.use_mirror_vertex_groups = False
me_cube_002.update()

# ---- objects
ob_light = bpy.data.objects.new('Light', light_light)
ob_camera = bpy.data.objects.new('Camera', cam_camera)
ob_cube = bpy.data.objects.new('Cube', me_cube_002)

# ---- transforms, parenting, visibility, modifiers, constraints
ob_light.location = (4.076, 1.005, 5.904)
ob_light.rotation_euler = (0.6503, 0.05522, 1.866)
ob_light.lock_rotations_4d = False
ob_light.empty_display_type = 'ARROWS'
ob_light.color = (0.0, 0.0, 0.0, 0.0)
ob_light.lineart.crease_threshold = 0.0
ob_camera.location = (7.359, -6.926, 4.958)
ob_camera.rotation_euler = (1.109, 0.0, 0.8149)
ob_camera.lock_rotations_4d = False
ob_camera.empty_display_type = 'ARROWS'
ob_camera.color = (0.0, 0.0, 0.0, 0.0)
ob_camera.display_type = 'WIRE'
ob_camera.lineart.crease_threshold = 0.0
ob_cube.location = (0.0, 0.0, 0.0)
ob_cube.scale = (0.3772, 0.3772, 0.3772)
ob_cube.lineart.crease_threshold = 0.0

# ---- collection membership
col_collection.objects.link(ob_light)
col_collection.objects.link(ob_camera)
col_collection.objects.link(ob_cube)

# ---- scene / render settings (as saved in the file)
scene.camera = ob_camera
scene.frame_start = 1; scene.frame_end = 250; scene.frame_set(1)
scene.render.engine = 'BLENDER_EEVEE_NEXT'
scene.cycles.use_denoising = False
scene.cycles.samples = 128
scene.cycles.sampling_pattern = 'TABULATED_SOBOL'
scene.cycles.use_adaptive_sampling = False
scene.cycles.use_light_tree = False
scene.view_settings.view_transform = 'Filmic'
bpy.context.view_layer.update()
